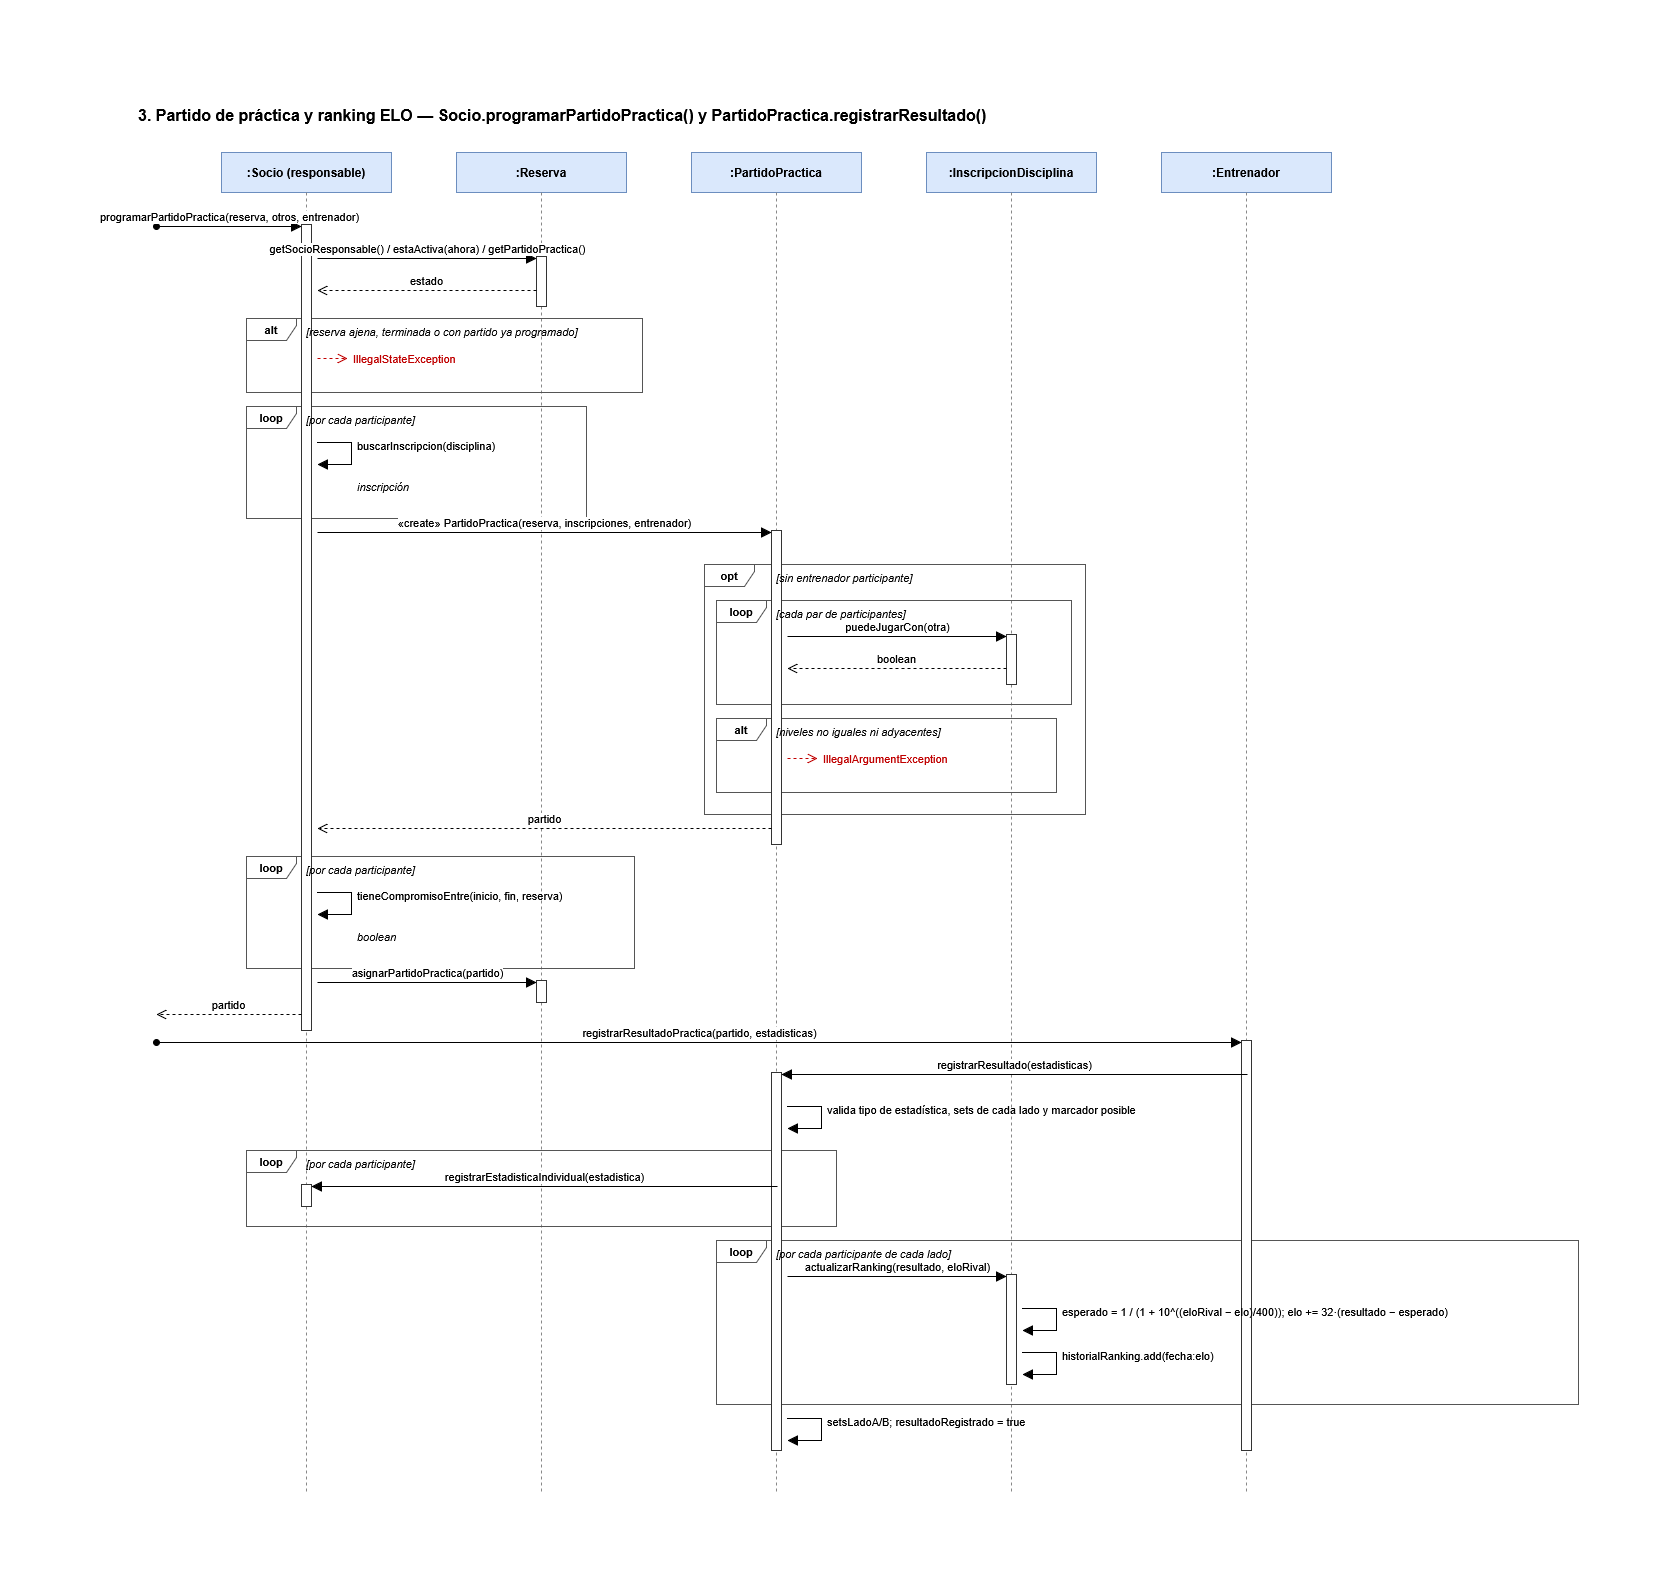

The diagram above was exported from draw.io. Its source (the exported page's mxGraphModel, read from the mxfile embedded in the PNG):
<mxGraphModel dx="3846" dy="1464" grid="0" gridSize="10" guides="1" tooltips="1" connect="1" arrows="1" fold="1" page="0" pageScale="1" pageWidth="1654" pageHeight="1169" math="0" shadow="0">
  <root>
    <mxCell id="seq3-0" />
    <mxCell id="1" parent="seq3-0" />
    <mxCell id="seq3-3" parent="1" style="text;html=1;align=left;verticalAlign=middle;fontSize=16;fontStyle=1;" value="3. Partido de práctica y ranking ELO — Socio.programarPartidoPractica() y PartidoPractica.registrarResultado()" vertex="1">
      <mxGeometry height="30" width="1100" x="40" y="8" as="geometry" />
    </mxCell>
    <mxCell id="seq3-4" parent="1" style="rounded=0;whiteSpace=wrap;html=1;fontSize=12;fontStyle=1;fillColor=#dae8fc;strokeColor=#6c8ebf;" value=":Socio (responsable)" vertex="1">
      <mxGeometry height="40" width="170" x="125" y="60" as="geometry" />
    </mxCell>
    <mxCell id="seq3-5" edge="1" parent="1" style="endArrow=none;dashed=1;html=1;strokeColor=#888888;" value="">
      <mxGeometry relative="1" as="geometry">
        <mxPoint x="210" y="100" as="sourcePoint" />
        <mxPoint x="210" y="1400" as="targetPoint" />
      </mxGeometry>
    </mxCell>
    <mxCell id="seq3-6" parent="1" style="rounded=0;whiteSpace=wrap;html=1;fontSize=12;fontStyle=1;fillColor=#dae8fc;strokeColor=#6c8ebf;" value=":Reserva" vertex="1">
      <mxGeometry height="40" width="170" x="360" y="60" as="geometry" />
    </mxCell>
    <mxCell id="seq3-7" edge="1" parent="1" style="endArrow=none;dashed=1;html=1;strokeColor=#888888;" value="">
      <mxGeometry relative="1" as="geometry">
        <mxPoint x="445" y="100" as="sourcePoint" />
        <mxPoint x="445" y="1400" as="targetPoint" />
      </mxGeometry>
    </mxCell>
    <mxCell id="seq3-8" parent="1" style="rounded=0;whiteSpace=wrap;html=1;fontSize=12;fontStyle=1;fillColor=#dae8fc;strokeColor=#6c8ebf;" value=":PartidoPractica" vertex="1">
      <mxGeometry height="40" width="170" x="595" y="60" as="geometry" />
    </mxCell>
    <mxCell id="seq3-9" edge="1" parent="1" style="endArrow=none;dashed=1;html=1;strokeColor=#888888;" value="">
      <mxGeometry relative="1" as="geometry">
        <mxPoint x="680" y="100" as="sourcePoint" />
        <mxPoint x="680" y="1400" as="targetPoint" />
      </mxGeometry>
    </mxCell>
    <mxCell id="seq3-10" parent="1" style="rounded=0;whiteSpace=wrap;html=1;fontSize=12;fontStyle=1;fillColor=#dae8fc;strokeColor=#6c8ebf;" value=":InscripcionDisciplina" vertex="1">
      <mxGeometry height="40" width="170" x="830" y="60" as="geometry" />
    </mxCell>
    <mxCell id="seq3-11" edge="1" parent="1" style="endArrow=none;dashed=1;html=1;strokeColor=#888888;" value="">
      <mxGeometry relative="1" as="geometry">
        <mxPoint x="915" y="100" as="sourcePoint" />
        <mxPoint x="915" y="1400" as="targetPoint" />
      </mxGeometry>
    </mxCell>
    <mxCell id="seq3-12" parent="1" style="rounded=0;whiteSpace=wrap;html=1;fontSize=12;fontStyle=1;fillColor=#dae8fc;strokeColor=#6c8ebf;" value=":Entrenador" vertex="1">
      <mxGeometry height="40" width="170" x="1065" y="60" as="geometry" />
    </mxCell>
    <mxCell id="seq3-13" edge="1" parent="1" style="endArrow=none;dashed=1;html=1;strokeColor=#888888;" value="">
      <mxGeometry relative="1" as="geometry">
        <mxPoint x="1150" y="100" as="sourcePoint" />
        <mxPoint x="1150" y="1400" as="targetPoint" />
      </mxGeometry>
    </mxCell>
    <mxCell id="seq3-14" parent="1" style="shape=umlFrame;whiteSpace=wrap;html=1;pointerEvents=0;width=50;height=22;fontStyle=1;fontSize=11;fillColor=none;strokeColor=#555555;" value="alt" vertex="1">
      <mxGeometry height="74" width="396" x="150" y="226" as="geometry" />
    </mxCell>
    <mxCell id="seq3-15" parent="1" style="shape=umlFrame;whiteSpace=wrap;html=1;pointerEvents=0;width=50;height=22;fontStyle=1;fontSize=11;fillColor=none;strokeColor=#555555;" value="loop" vertex="1">
      <mxGeometry height="112" width="340" x="150" y="314" as="geometry" />
    </mxCell>
    <mxCell id="seq3-16" parent="1" style="shape=umlFrame;whiteSpace=wrap;html=1;pointerEvents=0;width=50;height=22;fontStyle=1;fontSize=11;fillColor=none;strokeColor=#555555;" value="loop" vertex="1">
      <mxGeometry height="104" width="355" x="620" y="508" as="geometry" />
    </mxCell>
    <mxCell id="seq3-17" parent="1" style="shape=umlFrame;whiteSpace=wrap;html=1;pointerEvents=0;width=50;height=22;fontStyle=1;fontSize=11;fillColor=none;strokeColor=#555555;" value="alt" vertex="1">
      <mxGeometry height="74" width="340" x="620" y="626" as="geometry" />
    </mxCell>
    <mxCell id="seq3-18" parent="1" style="shape=umlFrame;whiteSpace=wrap;html=1;pointerEvents=0;width=50;height=22;fontStyle=1;fontSize=11;fillColor=none;strokeColor=#555555;" value="opt" vertex="1">
      <mxGeometry height="250" width="381" x="608" y="472" as="geometry" />
    </mxCell>
    <mxCell id="seq3-19" parent="1" style="shape=umlFrame;whiteSpace=wrap;html=1;pointerEvents=0;width=50;height=22;fontStyle=1;fontSize=11;fillColor=none;strokeColor=#555555;" value="loop" vertex="1">
      <mxGeometry height="112" width="388" x="150" y="764" as="geometry" />
    </mxCell>
    <mxCell id="seq3-20" parent="1" style="shape=umlFrame;whiteSpace=wrap;html=1;pointerEvents=0;width=50;height=22;fontStyle=1;fontSize=11;fillColor=none;strokeColor=#555555;" value="loop" vertex="1">
      <mxGeometry height="76" width="590" x="150" y="1058" as="geometry" />
    </mxCell>
    <mxCell id="seq3-21" parent="1" style="shape=umlFrame;whiteSpace=wrap;html=1;pointerEvents=0;width=50;height=22;fontStyle=1;fontSize=11;fillColor=none;strokeColor=#555555;" value="loop" vertex="1">
      <mxGeometry height="164" width="862" x="620" y="1148" as="geometry" />
    </mxCell>
    <mxCell id="seq3-22" parent="1" style="html=1;points=[];perimeter=orthogonalPerimeter;outlineConnect=0;fillColor=#ffffff;strokeColor=#333333;" value="" vertex="1">
      <mxGeometry height="50" width="10" x="440" y="164" as="geometry" />
    </mxCell>
    <mxCell id="seq3-23" parent="1" style="html=1;points=[];perimeter=orthogonalPerimeter;outlineConnect=0;fillColor=#ffffff;strokeColor=#333333;" value="" vertex="1">
      <mxGeometry height="50" width="10" x="910" y="542" as="geometry" />
    </mxCell>
    <mxCell id="seq3-24" parent="1" style="html=1;points=[];perimeter=orthogonalPerimeter;outlineConnect=0;fillColor=#ffffff;strokeColor=#333333;" value="" vertex="1">
      <mxGeometry height="314" width="10" x="675" y="438" as="geometry" />
    </mxCell>
    <mxCell id="seq3-25" parent="1" style="html=1;points=[];perimeter=orthogonalPerimeter;outlineConnect=0;fillColor=#ffffff;strokeColor=#333333;" value="" vertex="1">
      <mxGeometry height="22" width="10" x="440" y="888" as="geometry" />
    </mxCell>
    <mxCell id="seq3-26" parent="1" style="html=1;points=[];perimeter=orthogonalPerimeter;outlineConnect=0;fillColor=#ffffff;strokeColor=#333333;" value="" vertex="1">
      <mxGeometry height="806" width="10" x="205" y="132" as="geometry" />
    </mxCell>
    <mxCell id="seq3-27" parent="1" style="html=1;points=[];perimeter=orthogonalPerimeter;outlineConnect=0;fillColor=#ffffff;strokeColor=#333333;" value="" vertex="1">
      <mxGeometry height="22" width="10" x="205" y="1092" as="geometry" />
    </mxCell>
    <mxCell id="seq3-28" parent="1" style="html=1;points=[];perimeter=orthogonalPerimeter;outlineConnect=0;fillColor=#ffffff;strokeColor=#333333;" value="" vertex="1">
      <mxGeometry height="110" width="10" x="910" y="1182" as="geometry" />
    </mxCell>
    <mxCell id="seq3-29" parent="1" style="html=1;points=[];perimeter=orthogonalPerimeter;outlineConnect=0;fillColor=#ffffff;strokeColor=#333333;" value="" vertex="1">
      <mxGeometry height="378" width="10" x="675" y="980" as="geometry" />
    </mxCell>
    <mxCell id="seq3-30" parent="1" style="html=1;points=[];perimeter=orthogonalPerimeter;outlineConnect=0;fillColor=#ffffff;strokeColor=#333333;" value="" vertex="1">
      <mxGeometry height="410" width="10" x="1145" y="948" as="geometry" />
    </mxCell>
    <mxCell id="seq3-31" edge="1" parent="1" style="html=1;verticalAlign=bottom;endArrow=block;endSize=8;startArrow=oval;startFill=1;startSize=6;curved=0;rounded=0;fontSize=11;" value="programarPartidoPractica(reserva, otros, entrenador)">
      <mxGeometry relative="1" as="geometry">
        <mxPoint x="60" y="134" as="sourcePoint" />
        <mxPoint x="205" y="134" as="targetPoint" />
      </mxGeometry>
    </mxCell>
    <mxCell id="seq3-32" edge="1" parent="1" style="html=1;verticalAlign=bottom;endArrow=block;endSize=8;curved=0;rounded=0;fontSize=11;" value="getSocioResponsable() / estaActiva(ahora) / getPartidoPractica()">
      <mxGeometry relative="1" as="geometry">
        <mxPoint x="221" y="166" as="sourcePoint" />
        <mxPoint x="440" y="166" as="targetPoint" />
      </mxGeometry>
    </mxCell>
    <mxCell id="seq3-33" edge="1" parent="1" style="html=1;verticalAlign=bottom;endArrow=open;dashed=1;endSize=8;curved=0;rounded=0;fontSize=11;" value="estado">
      <mxGeometry relative="1" as="geometry">
        <mxPoint x="440" y="198" as="sourcePoint" />
        <mxPoint x="221" y="198" as="targetPoint" />
      </mxGeometry>
    </mxCell>
    <mxCell id="seq3-34" edge="1" parent="1" style="endArrow=open;dashed=1;html=1;strokeColor=#c00000;endSize=8;" value="">
      <mxGeometry relative="1" as="geometry">
        <mxPoint x="221" y="266" as="sourcePoint" />
        <mxPoint x="251" y="266" as="targetPoint" />
      </mxGeometry>
    </mxCell>
    <mxCell id="seq3-35" parent="1" style="text;html=1;align=left;verticalAlign=middle;fontSize=11;fontColor=#c00000;" value="IllegalStateException" vertex="1">
      <mxGeometry height="18" width="520" x="255" y="257" as="geometry" />
    </mxCell>
    <mxCell id="seq3-36" edge="1" parent="1" style="html=1;endArrow=block;endSize=8;curved=0;rounded=0;fontSize=11;" value="">
      <mxGeometry relative="1" as="geometry">
        <Array as="points">
          <mxPoint x="255" y="350" />
          <mxPoint x="255" y="372" />
        </Array>
        <mxPoint x="221" y="350" as="sourcePoint" />
        <mxPoint x="221" y="372" as="targetPoint" />
      </mxGeometry>
    </mxCell>
    <mxCell id="seq3-37" parent="1" style="text;html=1;align=left;verticalAlign=middle;fontSize=11;" value="buscarInscripcion(disciplina)" vertex="1">
      <mxGeometry height="18" width="300" x="259" y="344" as="geometry" />
    </mxCell>
    <mxCell id="seq3-38" parent="1" style="text;html=1;align=left;verticalAlign=middle;fontSize=11;fontStyle=2;" value="inscripción" vertex="1">
      <mxGeometry height="16" width="300" x="259" y="386" as="geometry" />
    </mxCell>
    <mxCell id="seq3-39" edge="1" parent="1" style="html=1;verticalAlign=bottom;endArrow=block;endSize=8;curved=0;rounded=0;fontSize=11;" value="«create» PartidoPractica(reserva, inscripciones, entrenador)">
      <mxGeometry relative="1" as="geometry">
        <mxPoint x="221" y="440" as="sourcePoint" />
        <mxPoint x="675" y="440" as="targetPoint" />
      </mxGeometry>
    </mxCell>
    <mxCell id="seq3-40" edge="1" parent="1" style="html=1;verticalAlign=bottom;endArrow=block;endSize=8;curved=0;rounded=0;fontSize=11;" value="puedeJugarCon(otra)">
      <mxGeometry relative="1" as="geometry">
        <mxPoint x="691" y="544" as="sourcePoint" />
        <mxPoint x="910" y="544" as="targetPoint" />
      </mxGeometry>
    </mxCell>
    <mxCell id="seq3-41" edge="1" parent="1" style="html=1;verticalAlign=bottom;endArrow=open;dashed=1;endSize=8;curved=0;rounded=0;fontSize=11;" value="boolean">
      <mxGeometry relative="1" as="geometry">
        <mxPoint x="910" y="576" as="sourcePoint" />
        <mxPoint x="691" y="576" as="targetPoint" />
      </mxGeometry>
    </mxCell>
    <mxCell id="seq3-42" edge="1" parent="1" style="endArrow=open;dashed=1;html=1;strokeColor=#c00000;endSize=8;" value="">
      <mxGeometry relative="1" as="geometry">
        <mxPoint x="691" y="666" as="sourcePoint" />
        <mxPoint x="721" y="666" as="targetPoint" />
      </mxGeometry>
    </mxCell>
    <mxCell id="seq3-43" parent="1" style="text;html=1;align=left;verticalAlign=middle;fontSize=11;fontColor=#c00000;" value="IllegalArgumentException" vertex="1">
      <mxGeometry height="18" width="520" x="725" y="657" as="geometry" />
    </mxCell>
    <mxCell id="seq3-44" edge="1" parent="1" style="html=1;verticalAlign=bottom;endArrow=open;dashed=1;endSize=8;curved=0;rounded=0;fontSize=11;" value="partido">
      <mxGeometry relative="1" as="geometry">
        <mxPoint x="675" y="736" as="sourcePoint" />
        <mxPoint x="221" y="736" as="targetPoint" />
      </mxGeometry>
    </mxCell>
    <mxCell id="seq3-45" edge="1" parent="1" style="html=1;endArrow=block;endSize=8;curved=0;rounded=0;fontSize=11;" value="">
      <mxGeometry relative="1" as="geometry">
        <Array as="points">
          <mxPoint x="255" y="800" />
          <mxPoint x="255" y="822" />
        </Array>
        <mxPoint x="221" y="800" as="sourcePoint" />
        <mxPoint x="221" y="822" as="targetPoint" />
      </mxGeometry>
    </mxCell>
    <mxCell id="seq3-46" parent="1" style="text;html=1;align=left;verticalAlign=middle;fontSize=11;" value="tieneCompromisoEntre(inicio, fin, reserva)" vertex="1">
      <mxGeometry height="18" width="300" x="259" y="794" as="geometry" />
    </mxCell>
    <mxCell id="seq3-47" parent="1" style="text;html=1;align=left;verticalAlign=middle;fontSize=11;fontStyle=2;" value="boolean" vertex="1">
      <mxGeometry height="16" width="300" x="259" y="836" as="geometry" />
    </mxCell>
    <mxCell id="seq3-48" edge="1" parent="1" style="html=1;verticalAlign=bottom;endArrow=block;endSize=8;curved=0;rounded=0;fontSize=11;" value="asignarPartidoPractica(partido)">
      <mxGeometry relative="1" as="geometry">
        <mxPoint x="221" y="890" as="sourcePoint" />
        <mxPoint x="440" y="890" as="targetPoint" />
      </mxGeometry>
    </mxCell>
    <mxCell id="seq3-49" edge="1" parent="1" style="html=1;verticalAlign=bottom;endArrow=open;dashed=1;endSize=8;curved=0;rounded=0;fontSize=11;" value="partido">
      <mxGeometry relative="1" as="geometry">
        <mxPoint x="205" y="922" as="sourcePoint" />
        <mxPoint x="60" y="922" as="targetPoint" />
      </mxGeometry>
    </mxCell>
    <mxCell id="seq3-50" edge="1" parent="1" style="html=1;verticalAlign=bottom;endArrow=block;endSize=8;startArrow=oval;startFill=1;startSize=6;curved=0;rounded=0;fontSize=11;" value="registrarResultadoPractica(partido, estadisticas)">
      <mxGeometry relative="1" as="geometry">
        <mxPoint x="60" y="950" as="sourcePoint" />
        <mxPoint x="1145" y="950" as="targetPoint" />
      </mxGeometry>
    </mxCell>
    <mxCell id="seq3-51" edge="1" parent="1" style="html=1;verticalAlign=bottom;endArrow=block;endSize=8;curved=0;rounded=0;fontSize=11;" value="registrarResultado(estadisticas)">
      <mxGeometry relative="1" as="geometry">
        <mxPoint x="1151" y="982" as="sourcePoint" />
        <mxPoint x="685" y="982" as="targetPoint" />
      </mxGeometry>
    </mxCell>
    <mxCell id="seq3-52" edge="1" parent="1" style="html=1;endArrow=block;endSize=8;curved=0;rounded=0;fontSize=11;" value="">
      <mxGeometry relative="1" as="geometry">
        <Array as="points">
          <mxPoint x="725" y="1014" />
          <mxPoint x="725" y="1036" />
        </Array>
        <mxPoint x="691" y="1014" as="sourcePoint" />
        <mxPoint x="691" y="1036" as="targetPoint" />
      </mxGeometry>
    </mxCell>
    <mxCell id="seq3-53" parent="1" style="text;html=1;align=left;verticalAlign=middle;fontSize=11;" value="valida tipo de estadística, sets de cada lado y marcador posible" vertex="1">
      <mxGeometry height="18" width="300" x="729" y="1008" as="geometry" />
    </mxCell>
    <mxCell id="seq3-54" edge="1" parent="1" style="html=1;verticalAlign=bottom;endArrow=block;endSize=8;curved=0;rounded=0;fontSize=11;" value="registrarEstadisticaIndividual(estadistica)">
      <mxGeometry relative="1" as="geometry">
        <mxPoint x="681" y="1094" as="sourcePoint" />
        <mxPoint x="215" y="1094" as="targetPoint" />
      </mxGeometry>
    </mxCell>
    <mxCell id="seq3-55" edge="1" parent="1" style="html=1;verticalAlign=bottom;endArrow=block;endSize=8;curved=0;rounded=0;fontSize=11;" value="actualizarRanking(resultado, eloRival)">
      <mxGeometry relative="1" as="geometry">
        <mxPoint x="691" y="1184" as="sourcePoint" />
        <mxPoint x="910" y="1184" as="targetPoint" />
      </mxGeometry>
    </mxCell>
    <mxCell id="seq3-56" edge="1" parent="1" style="html=1;endArrow=block;endSize=8;curved=0;rounded=0;fontSize=11;" value="">
      <mxGeometry relative="1" as="geometry">
        <Array as="points">
          <mxPoint x="960" y="1216" />
          <mxPoint x="960" y="1238" />
        </Array>
        <mxPoint x="926" y="1216" as="sourcePoint" />
        <mxPoint x="926" y="1238" as="targetPoint" />
      </mxGeometry>
    </mxCell>
    <mxCell id="seq3-57" parent="1" style="text;html=1;align=left;verticalAlign=middle;fontSize=11;" value="esperado = 1 / (1 + 10^((eloRival − elo)/400)); elo += 32·(resultado − esperado)" vertex="1">
      <mxGeometry height="18" width="300" x="964" y="1210" as="geometry" />
    </mxCell>
    <mxCell id="seq3-58" edge="1" parent="1" style="html=1;endArrow=block;endSize=8;curved=0;rounded=0;fontSize=11;" value="">
      <mxGeometry relative="1" as="geometry">
        <Array as="points">
          <mxPoint x="960" y="1260" />
          <mxPoint x="960" y="1282" />
        </Array>
        <mxPoint x="926" y="1260" as="sourcePoint" />
        <mxPoint x="926" y="1282" as="targetPoint" />
      </mxGeometry>
    </mxCell>
    <mxCell id="seq3-59" parent="1" style="text;html=1;align=left;verticalAlign=middle;fontSize=11;" value="historialRanking.add(fecha:elo)" vertex="1">
      <mxGeometry height="18" width="300" x="964" y="1254" as="geometry" />
    </mxCell>
    <mxCell id="seq3-60" edge="1" parent="1" style="html=1;endArrow=block;endSize=8;curved=0;rounded=0;fontSize=11;" value="">
      <mxGeometry relative="1" as="geometry">
        <Array as="points">
          <mxPoint x="725" y="1326" />
          <mxPoint x="725" y="1348" />
        </Array>
        <mxPoint x="691" y="1326" as="sourcePoint" />
        <mxPoint x="691" y="1348" as="targetPoint" />
      </mxGeometry>
    </mxCell>
    <mxCell id="seq3-61" parent="1" style="text;html=1;align=left;verticalAlign=middle;fontSize=11;" value="setsLadoA/B; resultadoRegistrado = true" vertex="1">
      <mxGeometry height="18" width="300" x="729" y="1320" as="geometry" />
    </mxCell>
    <mxCell id="seq3-62" parent="1" style="text;html=1;align=left;verticalAlign=middle;fontSize=11;fontStyle=2;" value="[reserva ajena, terminada o con partido ya programado]" vertex="1">
      <mxGeometry height="18" width="360" x="208" y="230" as="geometry" />
    </mxCell>
    <mxCell id="seq3-63" parent="1" style="text;html=1;align=left;verticalAlign=middle;fontSize=11;fontStyle=2;" value="[por cada participante]" vertex="1">
      <mxGeometry height="18" width="360" x="208" y="318" as="geometry" />
    </mxCell>
    <mxCell id="seq3-64" parent="1" style="text;html=1;align=left;verticalAlign=middle;fontSize=11;fontStyle=2;" value="[sin entrenador participante]" vertex="1">
      <mxGeometry height="18" width="360" x="678" y="476" as="geometry" />
    </mxCell>
    <mxCell id="seq3-65" parent="1" style="text;html=1;align=left;verticalAlign=middle;fontSize=11;fontStyle=2;" value="[cada par de participantes]" vertex="1">
      <mxGeometry height="18" width="360" x="678" y="512" as="geometry" />
    </mxCell>
    <mxCell id="seq3-66" parent="1" style="text;html=1;align=left;verticalAlign=middle;fontSize=11;fontStyle=2;" value="[niveles no iguales ni adyacentes]" vertex="1">
      <mxGeometry height="18" width="360" x="678" y="630" as="geometry" />
    </mxCell>
    <mxCell id="seq3-67" parent="1" style="text;html=1;align=left;verticalAlign=middle;fontSize=11;fontStyle=2;" value="[por cada participante]" vertex="1">
      <mxGeometry height="18" width="360" x="208" y="768" as="geometry" />
    </mxCell>
    <mxCell id="seq3-68" parent="1" style="text;html=1;align=left;verticalAlign=middle;fontSize=11;fontStyle=2;" value="[por cada participante]" vertex="1">
      <mxGeometry height="18" width="360" x="208" y="1062" as="geometry" />
    </mxCell>
    <mxCell id="seq3-69" parent="1" style="text;html=1;align=left;verticalAlign=middle;fontSize=11;fontStyle=2;" value="[por cada participante de cada lado]" vertex="1">
      <mxGeometry height="18" width="360" x="678" y="1152" as="geometry" />
    </mxCell>
  </root>
</mxGraphModel>